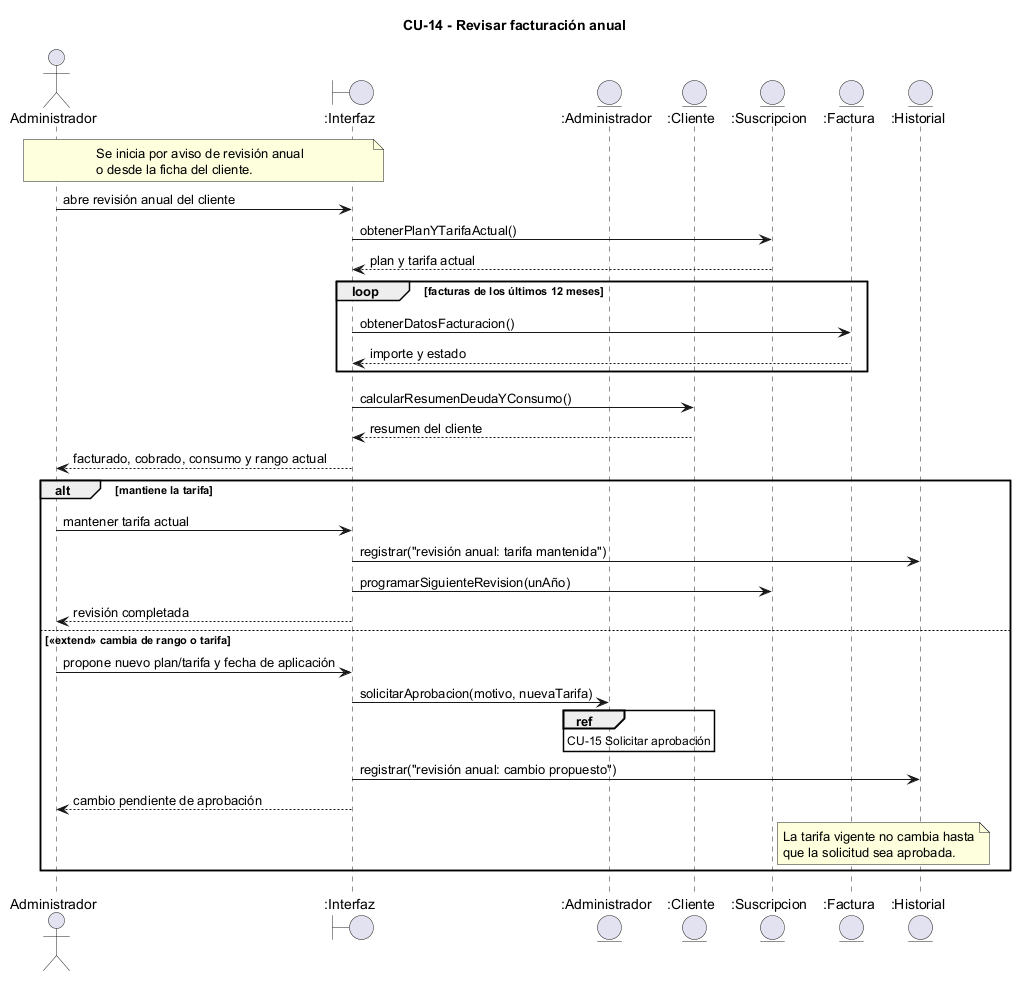

The diagram above was rendered by PlantUML. Its source (embedded in the PNG):
@startuml CU14_revisar_facturacion_anual
title CU-14 - Revisar facturación anual
actor "Administrador" as Actor
boundary ":Interfaz" as UI
entity ":Administrador" as A
entity ":Cliente" as C
entity ":Suscripcion" as S
entity ":Factura" as F
entity ":Historial" as H
note over Actor, UI : Se inicia por aviso de revisión anual\no desde la ficha del cliente.
Actor -> UI : abre revisión anual del cliente
UI -> S : obtenerPlanYTarifaActual()
S --> UI : plan y tarifa actual
loop facturas de los últimos 12 meses
 UI -> F : obtenerDatosFacturacion()
 F --> UI : importe y estado
end
UI -> C : calcularResumenDeudaYConsumo()
C --> UI : resumen del cliente
UI --> Actor : facturado, cobrado, consumo y rango actual
alt mantiene la tarifa
 Actor -> UI : mantener tarifa actual
 UI -> H : registrar("revisión anual: tarifa mantenida")
 UI -> S : programarSiguienteRevision(unAño)
 UI --> Actor : revisión completada
else <<extend>> cambia de rango o tarifa
 Actor -> UI : propone nuevo plan/tarifa y fecha de aplicación
 UI -> A : solicitarAprobacion(motivo, nuevaTarifa)
 ref over A : CU-15 Solicitar aprobación
 UI -> H : registrar("revisión anual: cambio propuesto")
 UI --> Actor : cambio pendiente de aprobación
 note right of S : La tarifa vigente no cambia hasta\nque la solicitud sea aprobada.
end
@enduml